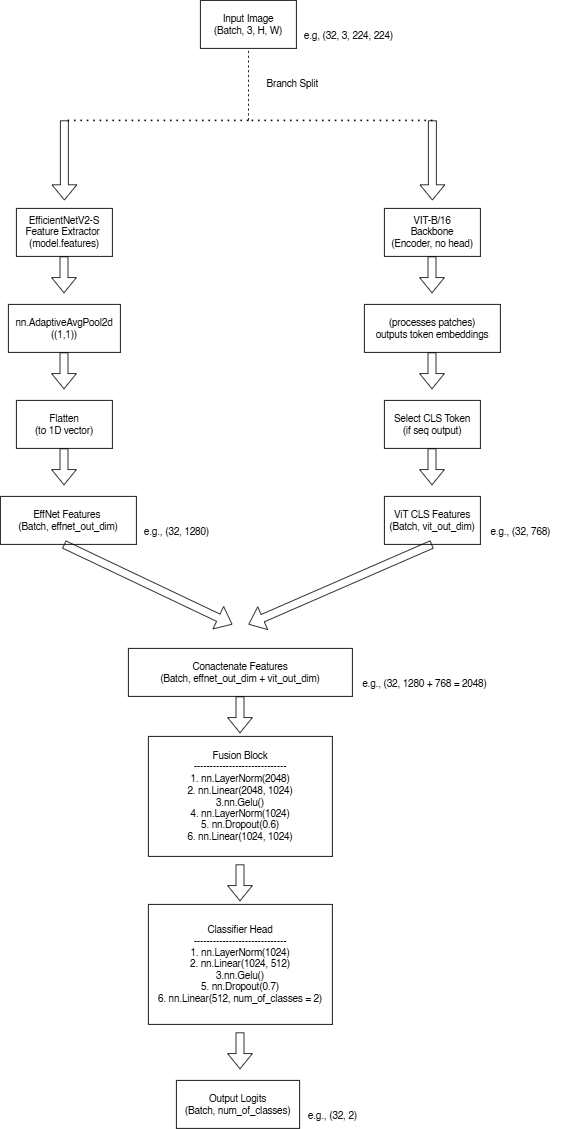

The diagram above was exported from draw.io. Its source (the exported page's mxGraphModel, read from the mxfile embedded in the PNG):
<mxGraphModel dx="1426" dy="777" grid="1" gridSize="10" guides="1" tooltips="1" connect="1" arrows="1" fold="1" page="1" pageScale="1" pageWidth="850" pageHeight="1100" math="0" shadow="0" adaptiveColors="auto">
  <root>
    <mxCell id="0" />
    <mxCell id="1" parent="0" />
    <mxCell id="upkl0DUbQXDLU1oeQ_jd-1" value="Input Image&lt;div&gt;(Batch, 3, H, W)&lt;/div&gt;" style="rounded=0;whiteSpace=wrap;html=1;" vertex="1" parent="1">
      <mxGeometry x="350" y="30" width="120" height="60" as="geometry" />
    </mxCell>
    <mxCell id="upkl0DUbQXDLU1oeQ_jd-2" value="" style="shape=flexArrow;endArrow=classic;html=1;rounded=0;fontColor=light-dark(#000000,#000000);strokeColor=light-dark(#000000,#000000);" edge="1" parent="1">
      <mxGeometry width="50" height="50" relative="1" as="geometry">
        <mxPoint x="180" y="180" as="sourcePoint" />
        <mxPoint x="180" y="280" as="targetPoint" />
      </mxGeometry>
    </mxCell>
    <mxCell id="upkl0DUbQXDLU1oeQ_jd-3" value="" style="endArrow=none;dashed=1;html=1;dashPattern=1 3;strokeWidth=2;rounded=0;strokeColor=light-dark(#000000,#000000);" edge="1" parent="1">
      <mxGeometry width="50" height="50" relative="1" as="geometry">
        <mxPoint x="640" y="180" as="sourcePoint" />
        <mxPoint x="410" y="180" as="targetPoint" />
      </mxGeometry>
    </mxCell>
    <mxCell id="upkl0DUbQXDLU1oeQ_jd-4" value="" style="endArrow=none;dashed=1;html=1;rounded=0;entryX=0.5;entryY=1;entryDx=0;entryDy=0;fontColor=light-dark(#000000,#000000);strokeColor=light-dark(#000000,#000000);" edge="1" parent="1" target="upkl0DUbQXDLU1oeQ_jd-1">
      <mxGeometry width="50" height="50" relative="1" as="geometry">
        <mxPoint x="410" y="180" as="sourcePoint" />
        <mxPoint x="620" y="230" as="targetPoint" />
      </mxGeometry>
    </mxCell>
    <mxCell id="upkl0DUbQXDLU1oeQ_jd-5" value="" style="endArrow=none;dashed=1;html=1;dashPattern=1 3;strokeWidth=2;rounded=0;strokeColor=light-dark(#000000,#000000);" edge="1" parent="1">
      <mxGeometry width="50" height="50" relative="1" as="geometry">
        <mxPoint x="410" y="180" as="sourcePoint" />
        <mxPoint x="180" y="180" as="targetPoint" />
      </mxGeometry>
    </mxCell>
    <mxCell id="upkl0DUbQXDLU1oeQ_jd-6" value="" style="shape=flexArrow;endArrow=classic;html=1;rounded=0;fontColor=light-dark(#000000,#000000);strokeColor=light-dark(#000000,#000000);" edge="1" parent="1">
      <mxGeometry width="50" height="50" relative="1" as="geometry">
        <mxPoint x="640" y="180" as="sourcePoint" />
        <mxPoint x="640" y="280" as="targetPoint" />
      </mxGeometry>
    </mxCell>
    <mxCell id="upkl0DUbQXDLU1oeQ_jd-7" value="EfficientNetV2-S&lt;div&gt;Feature Extractor&amp;nbsp;&lt;/div&gt;&lt;div&gt;(model.features)&lt;/div&gt;" style="rounded=0;whiteSpace=wrap;html=1;" vertex="1" parent="1">
      <mxGeometry x="120" y="290" width="120" height="60" as="geometry" />
    </mxCell>
    <mxCell id="upkl0DUbQXDLU1oeQ_jd-8" value="VIT-B/16&lt;div&gt;Backbone&lt;/div&gt;&lt;div&gt;(Encoder, no head)&lt;/div&gt;" style="rounded=0;whiteSpace=wrap;html=1;" vertex="1" parent="1">
      <mxGeometry x="580" y="290" width="120" height="60" as="geometry" />
    </mxCell>
    <mxCell id="upkl0DUbQXDLU1oeQ_jd-9" value="" style="shape=flexArrow;endArrow=classic;html=1;rounded=0;exitX=0.45;exitY=1.067;exitDx=0;exitDy=0;exitPerimeter=0;strokeColor=light-dark(#000000,#000000);" edge="1" parent="1">
      <mxGeometry width="50" height="50" relative="1" as="geometry">
        <mxPoint x="639.5" y="350" as="sourcePoint" />
        <mxPoint x="639.5" y="395.98" as="targetPoint" />
      </mxGeometry>
    </mxCell>
    <mxCell id="upkl0DUbQXDLU1oeQ_jd-10" value="" style="shape=flexArrow;endArrow=classic;html=1;rounded=0;exitX=0.45;exitY=1.067;exitDx=0;exitDy=0;exitPerimeter=0;strokeColor=light-dark(#000000,#000000);" edge="1" parent="1">
      <mxGeometry width="50" height="50" relative="1" as="geometry">
        <mxPoint x="179.5" y="350" as="sourcePoint" />
        <mxPoint x="179.5" y="395.98" as="targetPoint" />
      </mxGeometry>
    </mxCell>
    <mxCell id="upkl0DUbQXDLU1oeQ_jd-11" value="nn.AdaptiveAvgPool2d&lt;div&gt;((1,1))&lt;/div&gt;" style="rounded=0;whiteSpace=wrap;html=1;" vertex="1" parent="1">
      <mxGeometry x="110" y="410" width="140" height="60" as="geometry" />
    </mxCell>
    <mxCell id="upkl0DUbQXDLU1oeQ_jd-12" value="" style="shape=flexArrow;endArrow=classic;html=1;rounded=0;exitX=0.45;exitY=1.067;exitDx=0;exitDy=0;exitPerimeter=0;strokeColor=light-dark(#000000,#000000);" edge="1" parent="1">
      <mxGeometry width="50" height="50" relative="1" as="geometry">
        <mxPoint x="179.5" y="470" as="sourcePoint" />
        <mxPoint x="179.5" y="515.98" as="targetPoint" />
      </mxGeometry>
    </mxCell>
    <mxCell id="upkl0DUbQXDLU1oeQ_jd-13" value="(processes patches&lt;span style=&quot;background-color: transparent; color: light-dark(rgb(0, 0, 0), rgb(255, 255, 255));&quot;&gt;)&lt;/span&gt;&lt;div&gt;&lt;span style=&quot;background-color: transparent; color: light-dark(rgb(0, 0, 0), rgb(255, 255, 255));&quot;&gt;outputs token embeddings&lt;/span&gt;&lt;/div&gt;" style="rounded=0;whiteSpace=wrap;html=1;" vertex="1" parent="1">
      <mxGeometry x="555" y="410" width="170" height="60" as="geometry" />
    </mxCell>
    <mxCell id="upkl0DUbQXDLU1oeQ_jd-14" value="" style="shape=flexArrow;endArrow=classic;html=1;rounded=0;exitX=0.45;exitY=1.067;exitDx=0;exitDy=0;exitPerimeter=0;strokeColor=light-dark(#000000,#000000);" edge="1" parent="1">
      <mxGeometry width="50" height="50" relative="1" as="geometry">
        <mxPoint x="639.5" y="470" as="sourcePoint" />
        <mxPoint x="639.5" y="515.98" as="targetPoint" />
      </mxGeometry>
    </mxCell>
    <mxCell id="upkl0DUbQXDLU1oeQ_jd-15" value="Flatten&lt;div&gt;(to 1D vector)&lt;/div&gt;" style="rounded=0;whiteSpace=wrap;html=1;" vertex="1" parent="1">
      <mxGeometry x="120" y="530" width="120" height="60" as="geometry" />
    </mxCell>
    <mxCell id="upkl0DUbQXDLU1oeQ_jd-16" value="Select CLS Token&lt;div&gt;(if seq output)&lt;/div&gt;" style="rounded=0;whiteSpace=wrap;html=1;" vertex="1" parent="1">
      <mxGeometry x="580" y="530" width="120" height="60" as="geometry" />
    </mxCell>
    <mxCell id="upkl0DUbQXDLU1oeQ_jd-17" value="" style="shape=flexArrow;endArrow=classic;html=1;rounded=0;exitX=0.45;exitY=1.067;exitDx=0;exitDy=0;exitPerimeter=0;strokeColor=light-dark(#000000,#000000);" edge="1" parent="1">
      <mxGeometry width="50" height="50" relative="1" as="geometry">
        <mxPoint x="639.5" y="590" as="sourcePoint" />
        <mxPoint x="639.5" y="635.98" as="targetPoint" />
      </mxGeometry>
    </mxCell>
    <mxCell id="upkl0DUbQXDLU1oeQ_jd-18" value="" style="shape=flexArrow;endArrow=classic;html=1;rounded=0;exitX=0.45;exitY=1.067;exitDx=0;exitDy=0;exitPerimeter=0;strokeColor=light-dark(#000000,#000000);" edge="1" parent="1">
      <mxGeometry width="50" height="50" relative="1" as="geometry">
        <mxPoint x="179.5" y="590" as="sourcePoint" />
        <mxPoint x="179.5" y="635.98" as="targetPoint" />
      </mxGeometry>
    </mxCell>
    <mxCell id="upkl0DUbQXDLU1oeQ_jd-19" value="EffNet Features&amp;nbsp;&lt;div&gt;(Batch, effnet_out_dim)&lt;/div&gt;" style="rounded=0;whiteSpace=wrap;html=1;" vertex="1" parent="1">
      <mxGeometry x="100" y="650" width="170" height="60" as="geometry" />
    </mxCell>
    <mxCell id="upkl0DUbQXDLU1oeQ_jd-20" value="" style="shape=flexArrow;endArrow=classic;html=1;rounded=0;exitX=0.45;exitY=1.067;exitDx=0;exitDy=0;exitPerimeter=0;fontColor=light-dark(#000000,#000000);strokeColor=light-dark(#000000,#000000);" edge="1" parent="1">
      <mxGeometry width="50" height="50" relative="1" as="geometry">
        <mxPoint x="179.5" y="710" as="sourcePoint" />
        <mxPoint x="390" y="810" as="targetPoint" />
      </mxGeometry>
    </mxCell>
    <mxCell id="upkl0DUbQXDLU1oeQ_jd-21" value="ViT CLS Features&lt;div&gt;(Batch, vit_out_dim)&lt;/div&gt;" style="rounded=0;whiteSpace=wrap;html=1;" vertex="1" parent="1">
      <mxGeometry x="580" y="650" width="120" height="60" as="geometry" />
    </mxCell>
    <mxCell id="upkl0DUbQXDLU1oeQ_jd-22" value="" style="shape=flexArrow;endArrow=classic;html=1;rounded=0;exitX=0.45;exitY=1.067;exitDx=0;exitDy=0;exitPerimeter=0;fontColor=light-dark(#000000,#000000);strokeColor=light-dark(#000000,#000000);" edge="1" parent="1">
      <mxGeometry width="50" height="50" relative="1" as="geometry">
        <mxPoint x="639.5" y="710" as="sourcePoint" />
        <mxPoint x="410" y="810" as="targetPoint" />
      </mxGeometry>
    </mxCell>
    <mxCell id="upkl0DUbQXDLU1oeQ_jd-23" value="Output Logits&lt;div&gt;(Batch, num_of_classes)&lt;/div&gt;" style="rounded=0;whiteSpace=wrap;html=1;" vertex="1" parent="1">
      <mxGeometry x="320" y="1380" width="154" height="60" as="geometry" />
    </mxCell>
    <mxCell id="upkl0DUbQXDLU1oeQ_jd-24" value="Conactenate Features&lt;div&gt;(Batch, effnet_out_dim + vit_out_dim)&lt;/div&gt;" style="rounded=0;whiteSpace=wrap;html=1;" vertex="1" parent="1">
      <mxGeometry x="260" y="840" width="280" height="60" as="geometry" />
    </mxCell>
    <mxCell id="upkl0DUbQXDLU1oeQ_jd-25" value="" style="shape=flexArrow;endArrow=classic;html=1;rounded=0;exitX=0.45;exitY=1.067;exitDx=0;exitDy=0;exitPerimeter=0;fontColor=light-dark(#000000,#000000);strokeColor=light-dark(#000000,#000000);" edge="1" parent="1">
      <mxGeometry width="50" height="50" relative="1" as="geometry">
        <mxPoint x="399.5" y="900" as="sourcePoint" />
        <mxPoint x="399.5" y="945.98" as="targetPoint" />
      </mxGeometry>
    </mxCell>
    <mxCell id="upkl0DUbQXDLU1oeQ_jd-26" value="Fusion Block&lt;div&gt;-----------------------------&lt;/div&gt;&lt;div&gt;1. nn.LayerNorm(2048)&lt;/div&gt;&lt;div&gt;2. nn.Linear(2048, 1024&lt;span style=&quot;background-color: transparent; color: light-dark(rgb(0, 0, 0), rgb(255, 255, 255));&quot;&gt;)&lt;/span&gt;&lt;/div&gt;&lt;div&gt;&lt;span style=&quot;background-color: transparent; color: light-dark(rgb(0, 0, 0), rgb(255, 255, 255));&quot;&gt;3.nn.Gelu()&lt;/span&gt;&lt;/div&gt;&lt;div&gt;&lt;span style=&quot;background-color: transparent; color: light-dark(rgb(0, 0, 0), rgb(255, 255, 255));&quot;&gt;4. nn.LayerNorm(1024)&lt;/span&gt;&lt;/div&gt;&lt;div&gt;&lt;span style=&quot;background-color: transparent; color: light-dark(rgb(0, 0, 0), rgb(255, 255, 255));&quot;&gt;5. nn.Dropout(0.6)&lt;/span&gt;&lt;/div&gt;&lt;div&gt;&lt;span style=&quot;background-color: transparent; color: light-dark(rgb(0, 0, 0), rgb(255, 255, 255));&quot;&gt;6. nn.Linear(1024, 1024)&lt;/span&gt;&lt;/div&gt;" style="rounded=0;whiteSpace=wrap;html=1;" vertex="1" parent="1">
      <mxGeometry x="285" y="950" width="230" height="150" as="geometry" />
    </mxCell>
    <mxCell id="upkl0DUbQXDLU1oeQ_jd-27" value="" style="shape=flexArrow;endArrow=classic;html=1;rounded=0;exitX=0.45;exitY=1.067;exitDx=0;exitDy=0;exitPerimeter=0;fontColor=light-dark(#000000,#000000);strokeColor=light-dark(#000000,#000000);" edge="1" parent="1">
      <mxGeometry width="50" height="50" relative="1" as="geometry">
        <mxPoint x="399.5" y="1110" as="sourcePoint" />
        <mxPoint x="399.5" y="1155.98" as="targetPoint" />
      </mxGeometry>
    </mxCell>
    <mxCell id="upkl0DUbQXDLU1oeQ_jd-29" value="" style="shape=flexArrow;endArrow=classic;html=1;rounded=0;exitX=0.45;exitY=1.067;exitDx=0;exitDy=0;exitPerimeter=0;fontColor=light-dark(#000000,#000000);strokeColor=light-dark(#000000,#000000);" edge="1" parent="1">
      <mxGeometry width="50" height="50" relative="1" as="geometry">
        <mxPoint x="399.5" y="1320" as="sourcePoint" />
        <mxPoint x="399.5" y="1365.98" as="targetPoint" />
      </mxGeometry>
    </mxCell>
    <mxCell id="upkl0DUbQXDLU1oeQ_jd-30" value="Branch Split" style="text;html=1;align=center;verticalAlign=middle;resizable=0;points=[];autosize=1;fontColor=light-dark(#000000,#000000);" vertex="1" parent="1">
      <mxGeometry x="420" y="120" width="90" height="30" as="geometry" />
    </mxCell>
    <mxCell id="upkl0DUbQXDLU1oeQ_jd-31" value="&lt;font style=&quot;&quot;&gt;e.g, (32, 3, 224, 224)&lt;/font&gt;" style="text;html=1;align=center;verticalAlign=middle;resizable=0;points=[];autosize=1;fontColor=light-dark(#000000,#000000);" vertex="1" parent="1">
      <mxGeometry x="470" y="60" width="130" height="30" as="geometry" />
    </mxCell>
    <mxCell id="upkl0DUbQXDLU1oeQ_jd-32" value="e.g., (32, 1280)" style="text;html=1;align=center;verticalAlign=middle;resizable=0;points=[];autosize=1;strokeColor=none;fillColor=none;fontColor=light-dark(#000000,#000000);" vertex="1" parent="1">
      <mxGeometry x="270" y="680" width="100" height="30" as="geometry" />
    </mxCell>
    <mxCell id="upkl0DUbQXDLU1oeQ_jd-33" value="e.g., (32, 768)" style="text;html=1;align=center;verticalAlign=middle;resizable=0;points=[];autosize=1;strokeColor=none;fillColor=none;fontColor=light-dark(#000000,#000000);" vertex="1" parent="1">
      <mxGeometry x="700" y="680" width="100" height="30" as="geometry" />
    </mxCell>
    <mxCell id="upkl0DUbQXDLU1oeQ_jd-34" value="e.g., (32, 1280 + 768 = 2048)" style="text;html=1;align=center;verticalAlign=middle;resizable=0;points=[];autosize=1;strokeColor=none;fillColor=none;fontColor=light-dark(#000000,#000000);" vertex="1" parent="1">
      <mxGeometry x="540" y="870" width="180" height="30" as="geometry" />
    </mxCell>
    <mxCell id="upkl0DUbQXDLU1oeQ_jd-36" value="Classifier Head&lt;div&gt;-----------------------------&lt;/div&gt;&lt;div&gt;1. nn.LayerNorm(1024)&lt;/div&gt;&lt;div&gt;2. nn.Linear(1024, 512&lt;span style=&quot;background-color: transparent; color: light-dark(rgb(0, 0, 0), rgb(255, 255, 255));&quot;&gt;)&lt;/span&gt;&lt;/div&gt;&lt;div&gt;&lt;span style=&quot;background-color: transparent; color: light-dark(rgb(0, 0, 0), rgb(255, 255, 255));&quot;&gt;3.nn.Gelu()&lt;/span&gt;&lt;/div&gt;&lt;div&gt;&lt;span style=&quot;background-color: transparent; color: light-dark(rgb(0, 0, 0), rgb(255, 255, 255));&quot;&gt;5. nn.Dropout(0.7)&lt;/span&gt;&lt;/div&gt;&lt;div&gt;&lt;span style=&quot;background-color: transparent; color: light-dark(rgb(0, 0, 0), rgb(255, 255, 255));&quot;&gt;6. nn.Linear(512, num_of_classes = 2)&lt;/span&gt;&lt;/div&gt;" style="rounded=0;whiteSpace=wrap;html=1;" vertex="1" parent="1">
      <mxGeometry x="285" y="1160" width="230" height="150" as="geometry" />
    </mxCell>
    <mxCell id="upkl0DUbQXDLU1oeQ_jd-37" value="e.g., (32, 2)" style="text;html=1;align=center;verticalAlign=middle;resizable=0;points=[];autosize=1;strokeColor=none;fillColor=none;fontColor=light-dark(#000000,#000000);" vertex="1" parent="1">
      <mxGeometry x="475" y="1410" width="80" height="30" as="geometry" />
    </mxCell>
  </root>
</mxGraphModel>